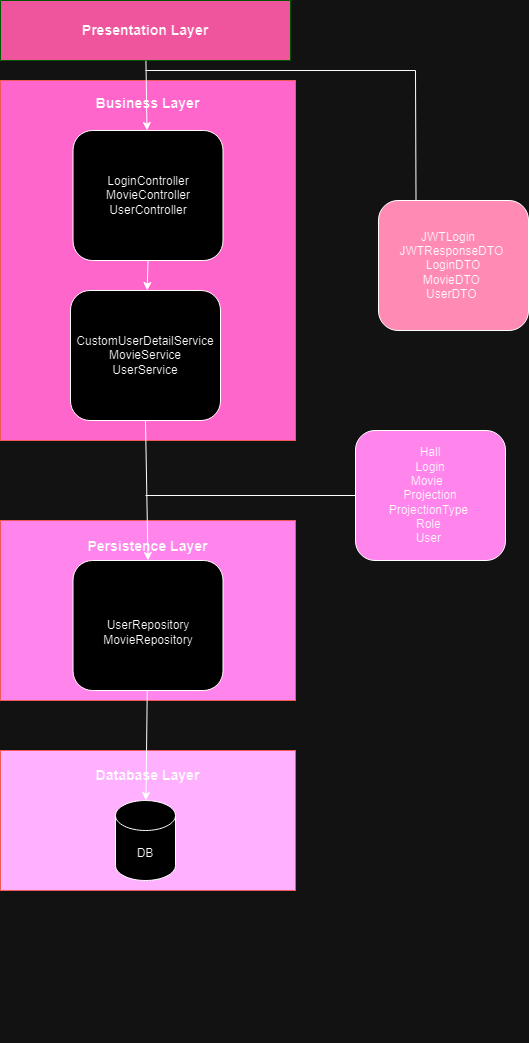

The diagram above was exported from draw.io. Its source (the exported page's mxGraphModel, read from the mxfile embedded in the PNG):
<mxGraphModel dx="1050" dy="565" grid="1" gridSize="10" guides="1" tooltips="1" connect="1" arrows="1" fold="1" page="1" pageScale="1" pageWidth="850" pageHeight="1100" math="0" shadow="0">
  <root>
    <mxCell id="0" />
    <mxCell id="1" parent="0" />
    <mxCell id="4do8kdqPOmuOPoZ9yejT-4" value="&lt;span style=&quot;background-color: initial;&quot;&gt;Hall&lt;/span&gt;&lt;div&gt;&lt;span style=&quot;background-color: initial;&quot;&gt;Login&lt;/span&gt;&lt;/div&gt;&lt;div&gt;&lt;span style=&quot;background-color: initial;&quot;&gt;Movie&amp;nbsp;&lt;/span&gt;&lt;span style=&quot;background-color: initial;&quot;&gt;&amp;nbsp;&lt;/span&gt;&lt;/div&gt;&lt;div&gt;&lt;div&gt;Projection&lt;/div&gt;&lt;div&gt;ProjectionType&amp;nbsp;&lt;/div&gt;&lt;div&gt;Role&amp;nbsp;&lt;/div&gt;&lt;div&gt;User&amp;nbsp;&lt;/div&gt;&lt;/div&gt;" style="rounded=1;whiteSpace=wrap;html=1;fillColor=#E3147B;" parent="1" vertex="1">
      <mxGeometry x="380" y="440" width="150" height="130" as="geometry" />
    </mxCell>
    <mxCell id="4do8kdqPOmuOPoZ9yejT-5" value="JWTLogin&amp;nbsp;&lt;span style=&quot;background-color: initial;&quot;&gt;&amp;nbsp;&lt;/span&gt;&lt;span style=&quot;background-color: initial;&quot;&gt;&amp;nbsp;&lt;/span&gt;&lt;div&gt;JWTResponseDTO&amp;nbsp;&lt;/div&gt;&lt;div&gt;LoginDTO&lt;/div&gt;&lt;div&gt;MovieDTO&amp;nbsp;&lt;/div&gt;&lt;div&gt;UserDTO&amp;nbsp;&lt;/div&gt;" style="rounded=1;whiteSpace=wrap;html=1;fillColor=#C92C56;" parent="1" vertex="1">
      <mxGeometry x="403" y="210" width="150" height="130" as="geometry" />
    </mxCell>
    <mxCell id="4do8kdqPOmuOPoZ9yejT-9" value="&lt;h3&gt;Presentation Layer&lt;/h3&gt;" style="rounded=0;whiteSpace=wrap;html=1;strokeColor=#66FF66;fillColor=#F75EA6;" parent="1" vertex="1">
      <mxGeometry x="25" y="10" width="290" height="60" as="geometry" />
    </mxCell>
    <mxCell id="4do8kdqPOmuOPoZ9yejT-10" value="&lt;h3&gt;&lt;br&gt;&lt;/h3&gt;&lt;h3&gt;Business Layer&lt;/h3&gt;&lt;div&gt;&lt;br&gt;&lt;/div&gt;&lt;div&gt;&lt;br&gt;&lt;/div&gt;&lt;div&gt;&lt;br&gt;&lt;/div&gt;&lt;div&gt;&lt;br&gt;&lt;/div&gt;&lt;div&gt;&lt;br&gt;&lt;/div&gt;&lt;div&gt;&lt;br&gt;&lt;/div&gt;&lt;div&gt;&lt;br&gt;&lt;/div&gt;&lt;div&gt;&lt;br&gt;&lt;/div&gt;&lt;div&gt;&lt;br&gt;&lt;/div&gt;&lt;div&gt;&lt;br&gt;&lt;/div&gt;&lt;div&gt;&lt;br&gt;&lt;/div&gt;&lt;div&gt;&lt;br&gt;&lt;/div&gt;&lt;div&gt;&lt;br&gt;&lt;/div&gt;&lt;div&gt;&lt;br&gt;&lt;/div&gt;&lt;div&gt;&lt;br&gt;&lt;/div&gt;&lt;div&gt;&lt;br&gt;&lt;/div&gt;&lt;div&gt;&lt;br&gt;&lt;/div&gt;&lt;div&gt;&lt;br&gt;&lt;/div&gt;&lt;div&gt;&lt;br&gt;&lt;/div&gt;&lt;div&gt;&lt;br&gt;&lt;/div&gt;&lt;div&gt;&lt;br&gt;&lt;/div&gt;&lt;div&gt;&lt;br&gt;&lt;/div&gt;&lt;div&gt;&lt;br&gt;&lt;/div&gt;&lt;div&gt;&lt;br&gt;&lt;/div&gt;" style="rounded=0;whiteSpace=wrap;html=1;strokeColor=#FF6666;fillColor=#FF3399;" parent="1" vertex="1">
      <mxGeometry x="25" y="90" width="295" height="360" as="geometry" />
    </mxCell>
    <mxCell id="4do8kdqPOmuOPoZ9yejT-11" value="&lt;div&gt;LoginController&lt;/div&gt;&lt;div&gt;MovieController&lt;/div&gt;&lt;div&gt;UserController&lt;/div&gt;" style="rounded=1;whiteSpace=wrap;html=1;" parent="1" vertex="1">
      <mxGeometry x="97.5" y="140" width="150" height="130" as="geometry" />
    </mxCell>
    <mxCell id="4do8kdqPOmuOPoZ9yejT-12" value="&lt;h3&gt;&lt;br&gt;&lt;/h3&gt;&lt;h3&gt;Persistence Layer&lt;/h3&gt;&lt;div&gt;&lt;br&gt;&lt;/div&gt;&lt;div&gt;&lt;br&gt;&lt;/div&gt;&lt;div&gt;&lt;br&gt;&lt;/div&gt;&lt;div&gt;&lt;br&gt;&lt;/div&gt;&lt;div&gt;&lt;br&gt;&lt;/div&gt;&lt;div&gt;&lt;br&gt;&lt;/div&gt;&lt;div&gt;&lt;br&gt;&lt;/div&gt;&lt;div&gt;&lt;br&gt;&lt;/div&gt;&lt;div&gt;&lt;br&gt;&lt;/div&gt;&lt;div&gt;&lt;br&gt;&lt;/div&gt;&lt;div&gt;&lt;br&gt;&lt;/div&gt;" style="rounded=0;whiteSpace=wrap;html=1;strokeColor=#FF6666;fillColor=#E3147B;" parent="1" vertex="1">
      <mxGeometry x="25" y="530" width="295" height="180" as="geometry" />
    </mxCell>
    <mxCell id="4do8kdqPOmuOPoZ9yejT-13" value="&lt;h3&gt;&lt;br&gt;&lt;/h3&gt;&lt;h3&gt;&lt;br&gt;&lt;/h3&gt;&lt;h3&gt;&lt;br&gt;&lt;/h3&gt;&lt;h3&gt;&lt;br&gt;&lt;/h3&gt;&lt;h3&gt;&lt;br&gt;&lt;/h3&gt;&lt;h3&gt;Database Layer&lt;/h3&gt;&lt;div&gt;&lt;br&gt;&lt;/div&gt;&lt;div&gt;&lt;br&gt;&lt;/div&gt;&lt;div&gt;&lt;br&gt;&lt;/div&gt;&lt;div&gt;&lt;br&gt;&lt;/div&gt;&lt;div&gt;&lt;br&gt;&lt;/div&gt;&lt;div&gt;&lt;br&gt;&lt;/div&gt;&lt;div&gt;&lt;br&gt;&lt;/div&gt;&lt;div&gt;&lt;br&gt;&lt;/div&gt;&lt;div&gt;&lt;br&gt;&lt;/div&gt;&lt;div&gt;&lt;br&gt;&lt;/div&gt;&lt;div&gt;&lt;br&gt;&lt;/div&gt;&lt;div&gt;&lt;br&gt;&lt;/div&gt;&lt;div&gt;&lt;br&gt;&lt;/div&gt;&lt;div&gt;&lt;br&gt;&lt;/div&gt;&lt;div&gt;&lt;br&gt;&lt;/div&gt;&lt;div&gt;&lt;br&gt;&lt;/div&gt;&lt;div&gt;&lt;br&gt;&lt;/div&gt;" style="rounded=0;whiteSpace=wrap;html=1;strokeColor=#FF6666;fillColor=#7D1473;" parent="1" vertex="1">
      <mxGeometry x="25" y="760" width="295" height="140" as="geometry" />
    </mxCell>
    <mxCell id="4do8kdqPOmuOPoZ9yejT-20" value="&lt;div&gt;&lt;br&gt;&lt;/div&gt;&lt;div&gt;UserRepository&lt;/div&gt;&lt;div&gt;&lt;span style=&quot;background-color: initial;&quot;&gt;MovieRepository&lt;/span&gt;&lt;/div&gt;" style="rounded=1;whiteSpace=wrap;html=1;" parent="1" vertex="1">
      <mxGeometry x="97.5" y="570" width="150" height="130" as="geometry" />
    </mxCell>
    <mxCell id="4do8kdqPOmuOPoZ9yejT-21" value="DB" style="shape=cylinder3;whiteSpace=wrap;html=1;boundedLbl=1;backgroundOutline=1;size=15;" parent="1" vertex="1">
      <mxGeometry x="140" y="810" width="60" height="80" as="geometry" />
    </mxCell>
    <mxCell id="4do8kdqPOmuOPoZ9yejT-22" value="" style="endArrow=classic;html=1;rounded=0;" parent="1" source="4do8kdqPOmuOPoZ9yejT-20" target="4do8kdqPOmuOPoZ9yejT-21" edge="1">
      <mxGeometry width="50" height="50" relative="1" as="geometry">
        <mxPoint x="410" y="630" as="sourcePoint" />
        <mxPoint x="460" y="580" as="targetPoint" />
      </mxGeometry>
    </mxCell>
    <mxCell id="4do8kdqPOmuOPoZ9yejT-24" value="&lt;div&gt;CustomUserDetailService&lt;/div&gt;&lt;div&gt;MovieService&lt;/div&gt;UserService" style="rounded=1;whiteSpace=wrap;html=1;" parent="1" vertex="1">
      <mxGeometry x="95" y="300" width="150" height="130" as="geometry" />
    </mxCell>
    <mxCell id="4do8kdqPOmuOPoZ9yejT-25" value="" style="endArrow=classic;html=1;rounded=0;exitX=0.5;exitY=1;exitDx=0;exitDy=0;entryX=0.5;entryY=0;entryDx=0;entryDy=0;" parent="1" source="4do8kdqPOmuOPoZ9yejT-24" target="4do8kdqPOmuOPoZ9yejT-20" edge="1">
      <mxGeometry width="50" height="50" relative="1" as="geometry">
        <mxPoint x="250" y="550" as="sourcePoint" />
        <mxPoint x="300" y="500" as="targetPoint" />
      </mxGeometry>
    </mxCell>
    <mxCell id="4do8kdqPOmuOPoZ9yejT-26" value="" style="endArrow=classic;html=1;rounded=0;exitX=0.5;exitY=1;exitDx=0;exitDy=0;" parent="1" source="4do8kdqPOmuOPoZ9yejT-11" target="4do8kdqPOmuOPoZ9yejT-24" edge="1">
      <mxGeometry width="50" height="50" relative="1" as="geometry">
        <mxPoint x="250" y="300" as="sourcePoint" />
        <mxPoint x="300" y="250" as="targetPoint" />
      </mxGeometry>
    </mxCell>
    <mxCell id="4do8kdqPOmuOPoZ9yejT-27" value="" style="endArrow=classic;html=1;rounded=0;" parent="1" source="4do8kdqPOmuOPoZ9yejT-9" target="4do8kdqPOmuOPoZ9yejT-11" edge="1">
      <mxGeometry width="50" height="50" relative="1" as="geometry">
        <mxPoint x="250" y="180" as="sourcePoint" />
        <mxPoint x="300" y="130" as="targetPoint" />
      </mxGeometry>
    </mxCell>
    <mxCell id="4do8kdqPOmuOPoZ9yejT-28" value="" style="endArrow=none;html=1;rounded=0;entryX=0;entryY=0.5;entryDx=0;entryDy=0;" parent="1" target="4do8kdqPOmuOPoZ9yejT-4" edge="1">
      <mxGeometry width="50" height="50" relative="1" as="geometry">
        <mxPoint x="170" y="505" as="sourcePoint" />
        <mxPoint x="300" y="250" as="targetPoint" />
      </mxGeometry>
    </mxCell>
    <mxCell id="4do8kdqPOmuOPoZ9yejT-29" value="" style="endArrow=none;html=1;rounded=0;" parent="1" edge="1">
      <mxGeometry width="50" height="50" relative="1" as="geometry">
        <mxPoint x="170" y="80" as="sourcePoint" />
        <mxPoint x="440" y="80" as="targetPoint" />
      </mxGeometry>
    </mxCell>
    <mxCell id="4do8kdqPOmuOPoZ9yejT-30" value="" style="endArrow=none;html=1;rounded=0;exitX=0.25;exitY=0;exitDx=0;exitDy=0;" parent="1" source="4do8kdqPOmuOPoZ9yejT-5" edge="1">
      <mxGeometry width="50" height="50" relative="1" as="geometry">
        <mxPoint x="250" y="180" as="sourcePoint" />
        <mxPoint x="440" y="80" as="targetPoint" />
      </mxGeometry>
    </mxCell>
  </root>
</mxGraphModel>